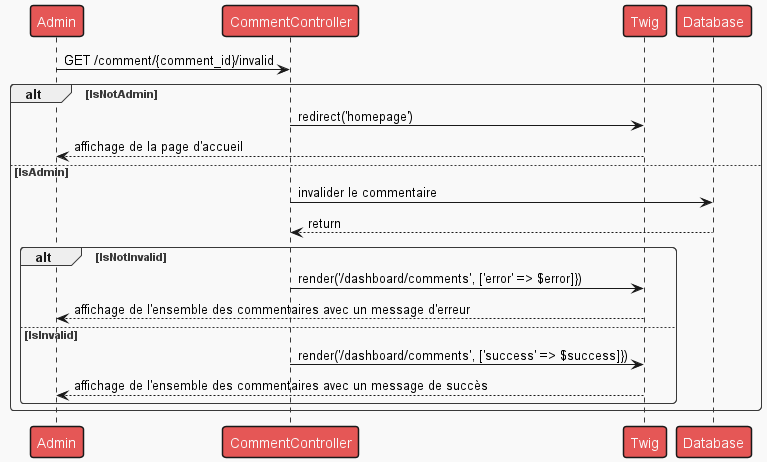

The diagram above was rendered by PlantUML. Its source (embedded in the PNG):
@startuml

!theme mars

Person as "Admin" -> CommentController : GET /comment/{comment_id}/invalid

alt IsNotAdmin
CommentController -> Twig : redirect('homepage')
Twig --> Person : affichage de la page d'accueil
else IsAdmin
CommentController -> Database : invalider le commentaire
Database --> CommentController : return
    alt IsNotInvalid
    CommentController -> Twig : render('/dashboard/comments', ['error' => $error]})
    Twig --> Person : affichage de l'ensemble des commentaires avec un message d'erreur
    else IsInvalid
    CommentController -> Twig : render('/dashboard/comments', ['success' => $success]})
    Twig --> Person : affichage de l'ensemble des commentaires avec un message de succès
    end
end
@enduml